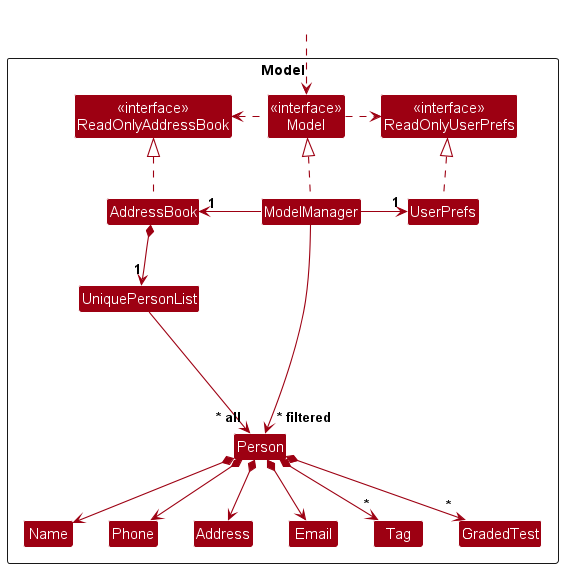

The diagram above was rendered by PlantUML. Its source (embedded in the PNG):
@startuml
!include style.puml
skinparam arrowThickness 1.1
skinparam arrowColor MODEL_COLOR
skinparam classBackgroundColor MODEL_COLOR

Package Model as ModelPackage <<Rectangle>>{
Class "<<interface>>\nReadOnlyAddressBook" as ReadOnlyAddressBook
Class "<<interface>>\nReadOnlyUserPrefs" as ReadOnlyUserPrefs
Class "<<interface>>\nModel" as Model
Class AddressBook
Class ModelManager
Class UserPrefs

Class UniquePersonList
Class Person
Class Address
Class Email
Class Name
Class Phone
Class Tag
Class GradedTest

Class I #FFFFFF
}

Class HiddenOutside #FFFFFF
HiddenOutside ..> Model

AddressBook .up.|> ReadOnlyAddressBook

ModelManager .up.|> Model
Model .right.> ReadOnlyUserPrefs
Model .left.> ReadOnlyAddressBook
ModelManager -left-> "1" AddressBook
ModelManager -right-> "1" UserPrefs
UserPrefs .up.|> ReadOnlyUserPrefs

AddressBook *--> "1" UniquePersonList
UniquePersonList --> "~* all" Person
Person *--> Name
Person *--> Phone
Person *--> Email
Person *--> Address
Person *--> "*" Tag
Person *--> "*" GradedTest

Person -[hidden]up--> I
UniquePersonList -[hidden]right-> I

Name -[hidden]right-> Phone
Phone -[hidden]right-> Address
Address -[hidden]right-> Email

ModelManager --> "~* filtered" Person
@enduml